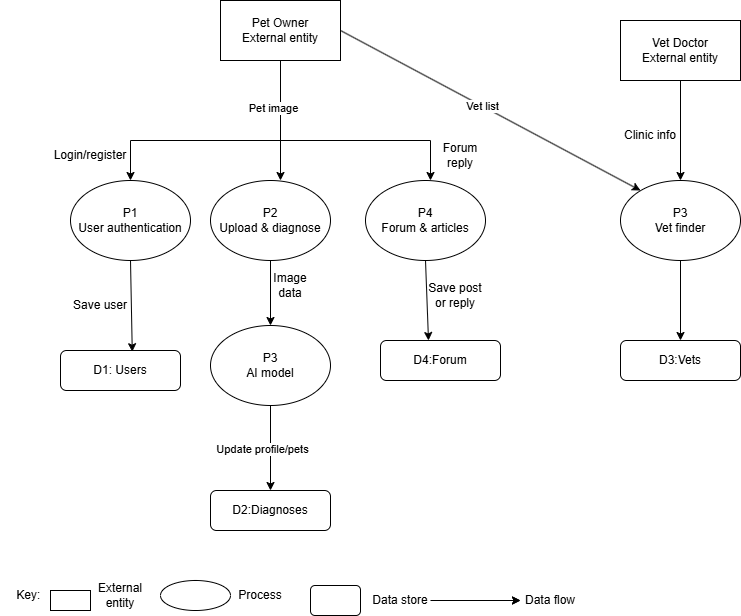

The diagram above was exported from draw.io. Its source (the exported page's mxGraphModel, read from the mxfile embedded in the PNG):
<mxGraphModel dx="1034" dy="656" grid="1" gridSize="10" guides="1" tooltips="1" connect="1" arrows="1" fold="1" page="1" pageScale="1" pageWidth="850" pageHeight="1100" math="0" shadow="0">
  <root>
    <mxCell id="0" />
    <mxCell id="1" parent="0" />
    <mxCell id="L7AE2EHKKO771yU7t4zk-3" parent="1" style="ellipse;whiteSpace=wrap;html=1;" value="P2&lt;div&gt;Upload &amp;amp; diagnose&lt;/div&gt;" vertex="1">
      <mxGeometry height="80" width="120" x="270" y="200" as="geometry" />
    </mxCell>
    <mxCell id="L7AE2EHKKO771yU7t4zk-4" parent="1" style="ellipse;whiteSpace=wrap;html=1;" value="P3&lt;div&gt;Vet finder&lt;/div&gt;" vertex="1">
      <mxGeometry height="80" width="120" x="680" y="200" as="geometry" />
    </mxCell>
    <mxCell id="L7AE2EHKKO771yU7t4zk-5" parent="1" style="ellipse;whiteSpace=wrap;html=1;" value="P1&lt;div&gt;User authentication&lt;/div&gt;" vertex="1">
      <mxGeometry height="80" width="120" x="130" y="200" as="geometry" />
    </mxCell>
    <mxCell id="L7AE2EHKKO771yU7t4zk-7" parent="1" style="ellipse;whiteSpace=wrap;html=1;" value="P3&lt;div&gt;&lt;span style=&quot;background-color: transparent; color: light-dark(rgb(0, 0, 0), rgb(255, 255, 255));&quot;&gt;AI model&lt;/span&gt;&lt;/div&gt;" vertex="1">
      <mxGeometry height="80" width="120" x="270" y="345" as="geometry" />
    </mxCell>
    <mxCell id="L7AE2EHKKO771yU7t4zk-8" parent="1" style="ellipse;whiteSpace=wrap;html=1;" value="P4&lt;div&gt;Forum &amp;amp; articles&lt;/div&gt;" vertex="1">
      <mxGeometry height="80" width="120" x="425" y="200" as="geometry" />
    </mxCell>
    <mxCell id="L7AE2EHKKO771yU7t4zk-9" parent="1" style="rounded=1;whiteSpace=wrap;html=1;" value="D3:Vets" vertex="1">
      <mxGeometry height="40" width="120" x="680" y="360" as="geometry" />
    </mxCell>
    <mxCell id="L7AE2EHKKO771yU7t4zk-10" parent="1" style="rounded=1;whiteSpace=wrap;html=1;" value="D2:Diagnoses" vertex="1">
      <mxGeometry height="40" width="120" x="270" y="510" as="geometry" />
    </mxCell>
    <mxCell id="L7AE2EHKKO771yU7t4zk-13" parent="1" style="rounded=1;whiteSpace=wrap;html=1;" value="D4:Forum" vertex="1">
      <mxGeometry height="40" width="120" x="440" y="360" as="geometry" />
    </mxCell>
    <mxCell id="L7AE2EHKKO771yU7t4zk-14" parent="1" style="rounded=0;whiteSpace=wrap;html=1;" value="Pet Owner&lt;div&gt;External entity&lt;/div&gt;" vertex="1">
      <mxGeometry height="60" width="120" x="280" y="20" as="geometry" />
    </mxCell>
    <mxCell id="L7AE2EHKKO771yU7t4zk-15" parent="1" style="rounded=0;whiteSpace=wrap;html=1;" value="Vet Doctor&lt;div&gt;External entity&lt;/div&gt;" vertex="1">
      <mxGeometry height="60" width="120" x="680" y="40" as="geometry" />
    </mxCell>
    <mxCell id="L7AE2EHKKO771yU7t4zk-17" edge="1" parent="1" source="L7AE2EHKKO771yU7t4zk-14" style="endArrow=classic;html=1;rounded=0;exitX=0.5;exitY=1;exitDx=0;exitDy=0;" value="">
      <mxGeometry height="50" relative="1" width="50" as="geometry">
        <mxPoint x="240" y="170" as="sourcePoint" />
        <mxPoint x="340" y="200" as="targetPoint" />
      </mxGeometry>
    </mxCell>
    <mxCell id="L7AE2EHKKO771yU7t4zk-39" connectable="0" parent="L7AE2EHKKO771yU7t4zk-17" style="edgeLabel;html=1;align=center;verticalAlign=middle;resizable=0;points=[];" value="Pet image" vertex="1">
      <mxGeometry relative="1" x="-0.2174" y="-8" as="geometry">
        <mxPoint as="offset" />
      </mxGeometry>
    </mxCell>
    <mxCell id="L7AE2EHKKO771yU7t4zk-19" edge="1" parent="1" source="L7AE2EHKKO771yU7t4zk-15" style="endArrow=classic;html=1;rounded=0;entryX=0.5;entryY=0;entryDx=0;entryDy=0;exitX=0.5;exitY=1;exitDx=0;exitDy=0;" target="L7AE2EHKKO771yU7t4zk-4" value="">
      <mxGeometry height="50" relative="1" width="50" as="geometry">
        <mxPoint x="660" y="320" as="sourcePoint" />
        <mxPoint x="510" y="210" as="targetPoint" />
      </mxGeometry>
    </mxCell>
    <mxCell id="L7AE2EHKKO771yU7t4zk-21" edge="1" parent="1" source="L7AE2EHKKO771yU7t4zk-3" style="endArrow=classic;html=1;rounded=0;entryX=0.5;entryY=0;entryDx=0;entryDy=0;exitX=0.5;exitY=1;exitDx=0;exitDy=0;" target="L7AE2EHKKO771yU7t4zk-7" value="">
      <mxGeometry height="50" relative="1" width="50" as="geometry">
        <mxPoint x="425" y="270" as="sourcePoint" />
        <mxPoint x="337" y="382" as="targetPoint" />
      </mxGeometry>
    </mxCell>
    <mxCell id="L7AE2EHKKO771yU7t4zk-27" edge="1" parent="1" source="L7AE2EHKKO771yU7t4zk-7" style="endArrow=classic;html=1;rounded=0;entryX=0.5;entryY=0;entryDx=0;entryDy=0;exitX=0.5;exitY=1;exitDx=0;exitDy=0;" target="L7AE2EHKKO771yU7t4zk-10" value="">
      <mxGeometry height="50" relative="1" width="50" as="geometry">
        <mxPoint x="310" y="450" as="sourcePoint" />
        <mxPoint x="310" y="520" as="targetPoint" />
      </mxGeometry>
    </mxCell>
    <mxCell id="L7AE2EHKKO771yU7t4zk-37" connectable="0" parent="L7AE2EHKKO771yU7t4zk-27" style="edgeLabel;html=1;align=center;verticalAlign=middle;resizable=0;points=[];" value="Update profile/pets" vertex="1">
      <mxGeometry relative="1" x="0.0188" y="-9" as="geometry">
        <mxPoint as="offset" />
      </mxGeometry>
    </mxCell>
    <mxCell id="L7AE2EHKKO771yU7t4zk-32" parent="1" style="text;html=1;whiteSpace=wrap;strokeColor=none;fillColor=none;align=center;verticalAlign=middle;rounded=0;" value="Save user" vertex="1">
      <mxGeometry height="30" width="60" x="130" y="310" as="geometry" />
    </mxCell>
    <mxCell id="L7AE2EHKKO771yU7t4zk-38" parent="1" style="text;html=1;whiteSpace=wrap;strokeColor=none;fillColor=none;align=center;verticalAlign=middle;rounded=0;" value="Clinic info" vertex="1">
      <mxGeometry height="30" width="60" x="680" y="140" as="geometry" />
    </mxCell>
    <mxCell id="L7AE2EHKKO771yU7t4zk-41" parent="1" style="text;html=1;whiteSpace=wrap;strokeColor=none;fillColor=none;align=center;verticalAlign=middle;rounded=0;" value="Login/register" vertex="1">
      <mxGeometry height="30" width="60" x="120" y="160" as="geometry" />
    </mxCell>
    <mxCell id="L7AE2EHKKO771yU7t4zk-42" parent="1" style="text;html=1;whiteSpace=wrap;strokeColor=none;fillColor=none;align=center;verticalAlign=middle;rounded=0;" value="Image data" vertex="1">
      <mxGeometry height="30" width="60" x="320" y="290" as="geometry" />
    </mxCell>
    <mxCell id="L7AE2EHKKO771yU7t4zk-43" parent="1" style="text;html=1;whiteSpace=wrap;strokeColor=none;fillColor=none;align=center;verticalAlign=middle;rounded=0;" value="Key:&amp;nbsp;" vertex="1">
      <mxGeometry height="30" width="60" x="60" y="600" as="geometry" />
    </mxCell>
    <mxCell id="L7AE2EHKKO771yU7t4zk-44" parent="1" style="rounded=0;whiteSpace=wrap;html=1;" value="" vertex="1">
      <mxGeometry height="20" width="40" x="110" y="610" as="geometry" />
    </mxCell>
    <mxCell id="L7AE2EHKKO771yU7t4zk-45" parent="1" style="text;html=1;whiteSpace=wrap;strokeColor=none;fillColor=none;align=center;verticalAlign=middle;rounded=0;" value="External entity" vertex="1">
      <mxGeometry height="30" width="60" x="150" y="600" as="geometry" />
    </mxCell>
    <mxCell id="L7AE2EHKKO771yU7t4zk-46" parent="1" style="ellipse;whiteSpace=wrap;html=1;" value="" vertex="1">
      <mxGeometry height="30" width="70" x="220" y="600" as="geometry" />
    </mxCell>
    <mxCell id="L7AE2EHKKO771yU7t4zk-47" parent="1" style="text;html=1;whiteSpace=wrap;strokeColor=none;fillColor=none;align=center;verticalAlign=middle;rounded=0;" value="Process" vertex="1">
      <mxGeometry height="30" width="60" x="290" y="600" as="geometry" />
    </mxCell>
    <mxCell id="L7AE2EHKKO771yU7t4zk-48" parent="1" style="rounded=1;whiteSpace=wrap;html=1;" value="" vertex="1">
      <mxGeometry height="30" width="50" x="370" y="605" as="geometry" />
    </mxCell>
    <mxCell id="L7AE2EHKKO771yU7t4zk-52" edge="1" parent="1" source="L7AE2EHKKO771yU7t4zk-49" style="edgeStyle=orthogonalEdgeStyle;rounded=0;orthogonalLoop=1;jettySize=auto;html=1;" target="L7AE2EHKKO771yU7t4zk-51" value="">
      <mxGeometry relative="1" as="geometry" />
    </mxCell>
    <mxCell id="L7AE2EHKKO771yU7t4zk-49" parent="1" style="text;html=1;whiteSpace=wrap;strokeColor=none;fillColor=none;align=center;verticalAlign=middle;rounded=0;" value="Data store" vertex="1">
      <mxGeometry height="30" width="60" x="430" y="605" as="geometry" />
    </mxCell>
    <mxCell id="L7AE2EHKKO771yU7t4zk-50" edge="1" parent="1" style="endArrow=classic;html=1;rounded=0;" value="">
      <mxGeometry height="50" relative="1" width="50" as="geometry">
        <mxPoint x="520" y="620" as="sourcePoint" />
        <mxPoint x="580" y="620" as="targetPoint" />
      </mxGeometry>
    </mxCell>
    <mxCell id="L7AE2EHKKO771yU7t4zk-51" parent="1" style="text;html=1;whiteSpace=wrap;strokeColor=none;fillColor=none;align=center;verticalAlign=middle;rounded=0;" value="Data flow" vertex="1">
      <mxGeometry height="30" width="60" x="580" y="605" as="geometry" />
    </mxCell>
    <mxCell id="zNrkydAqphiPr2ULrDSF-2" edge="1" parent="1" style="endArrow=none;html=1;rounded=0;" value="">
      <mxGeometry height="50" relative="1" width="50" as="geometry">
        <mxPoint x="190" y="160" as="sourcePoint" />
        <mxPoint x="490" y="160" as="targetPoint" />
      </mxGeometry>
    </mxCell>
    <mxCell id="zNrkydAqphiPr2ULrDSF-3" edge="1" parent="1" style="endArrow=classic;html=1;rounded=0;" value="">
      <mxGeometry height="50" relative="1" width="50" as="geometry">
        <mxPoint x="490" y="160" as="sourcePoint" />
        <mxPoint x="490" y="200" as="targetPoint" />
      </mxGeometry>
    </mxCell>
    <mxCell id="zNrkydAqphiPr2ULrDSF-4" edge="1" parent="1" style="endArrow=classic;html=1;rounded=0;entryX=0.5;entryY=0;entryDx=0;entryDy=0;" target="L7AE2EHKKO771yU7t4zk-5" value="">
      <mxGeometry height="50" relative="1" width="50" as="geometry">
        <Array as="points" />
        <mxPoint x="190" y="160" as="sourcePoint" />
        <mxPoint x="180" y="150" as="targetPoint" />
      </mxGeometry>
    </mxCell>
    <mxCell id="zNrkydAqphiPr2ULrDSF-5" edge="1" parent="1" source="L7AE2EHKKO771yU7t4zk-5" style="endArrow=classic;html=1;rounded=0;exitX=0.5;exitY=1;exitDx=0;exitDy=0;entryX=0.598;entryY=0.03;entryDx=0;entryDy=0;entryPerimeter=0;" target="L7AE2EHKKO771yU7t4zk-11" value="">
      <mxGeometry height="50" relative="1" width="50" as="geometry">
        <Array as="points" />
        <mxPoint x="200" y="345" as="sourcePoint" />
        <mxPoint x="250" y="295" as="targetPoint" />
      </mxGeometry>
    </mxCell>
    <mxCell id="zNrkydAqphiPr2ULrDSF-7" edge="1" parent="1" style="endArrow=classic;html=1;rounded=0;" target="L7AE2EHKKO771yU7t4zk-11" value="">
      <mxGeometry height="50" relative="1" width="50" as="geometry">
        <mxPoint x="150" y="390" as="sourcePoint" />
        <mxPoint x="200" y="340" as="targetPoint" />
      </mxGeometry>
    </mxCell>
    <mxCell id="L7AE2EHKKO771yU7t4zk-11" parent="1" style="rounded=1;whiteSpace=wrap;html=1;" value="D1: Users" vertex="1">
      <mxGeometry height="40" width="120" x="120" y="370" as="geometry" />
    </mxCell>
    <mxCell id="zNrkydAqphiPr2ULrDSF-8" edge="1" parent="1" source="L7AE2EHKKO771yU7t4zk-8" style="endArrow=classic;html=1;rounded=0;exitX=0.5;exitY=1;exitDx=0;exitDy=0;" value="">
      <mxGeometry height="50" relative="1" width="50" as="geometry">
        <mxPoint x="330" y="390" as="sourcePoint" />
        <mxPoint x="488" y="360" as="targetPoint" />
      </mxGeometry>
    </mxCell>
    <mxCell id="zNrkydAqphiPr2ULrDSF-11" edge="1" parent="1" source="L7AE2EHKKO771yU7t4zk-4" style="endArrow=classic;html=1;rounded=0;entryX=0.5;entryY=0;entryDx=0;entryDy=0;exitX=0.5;exitY=1;exitDx=0;exitDy=0;" target="L7AE2EHKKO771yU7t4zk-9" value="">
      <mxGeometry height="50" relative="1" width="50" as="geometry">
        <mxPoint x="610" y="360" as="sourcePoint" />
        <mxPoint x="660" y="310" as="targetPoint" />
      </mxGeometry>
    </mxCell>
    <mxCell id="zNrkydAqphiPr2ULrDSF-12" parent="1" style="text;html=1;whiteSpace=wrap;strokeColor=none;fillColor=none;align=center;verticalAlign=middle;rounded=0;" value="Save post or reply" vertex="1">
      <mxGeometry height="30" width="60" x="485" y="300" as="geometry" />
    </mxCell>
    <mxCell id="zNrkydAqphiPr2ULrDSF-13" parent="1" style="text;html=1;whiteSpace=wrap;strokeColor=none;fillColor=none;align=center;verticalAlign=middle;rounded=0;" value="Forum reply" vertex="1">
      <mxGeometry height="30" width="60" x="490" y="160" as="geometry" />
    </mxCell>
    <mxCell id="zNrkydAqphiPr2ULrDSF-14" edge="1" parent="1" source="L7AE2EHKKO771yU7t4zk-14" style="endArrow=classic;html=1;rounded=0;exitX=1;exitY=0.5;exitDx=0;exitDy=0;" value="">
      <mxGeometry height="50" relative="1" width="50" as="geometry">
        <Array as="points" />
        <mxPoint x="460" y="90" as="sourcePoint" />
        <mxPoint x="700" y="210" as="targetPoint" />
      </mxGeometry>
    </mxCell>
    <mxCell id="zNrkydAqphiPr2ULrDSF-15" connectable="0" parent="zNrkydAqphiPr2ULrDSF-14" style="edgeLabel;html=1;align=center;verticalAlign=middle;resizable=0;points=[];" value="Vet list" vertex="1">
      <mxGeometry relative="1" x="-0.0592" as="geometry">
        <mxPoint as="offset" />
      </mxGeometry>
    </mxCell>
  </root>
</mxGraphModel>